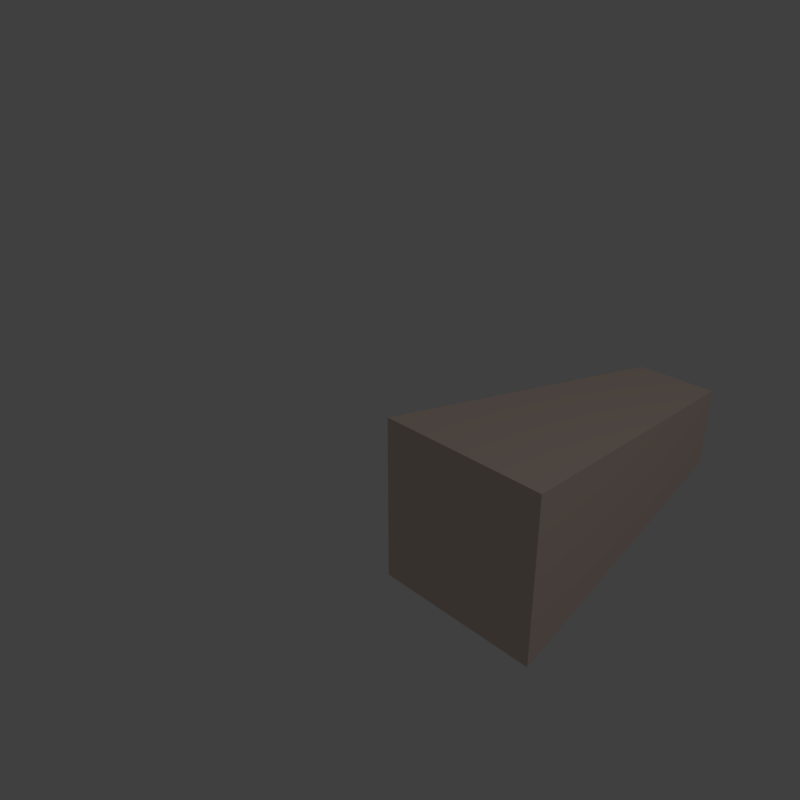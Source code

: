 # Source: Obelisk_Test.blend  (saved by Blender 2.78.0; exported with 4.5.12 LTS)
import bpy
from mathutils import Matrix  # noqa: F401  (used for matrix-valued properties, if any)

bpy.ops.wm.read_factory_settings(use_empty=True)
scene = bpy.context.scene
scene.name = 'Scene'

# ---- collections
col_collection_1 = bpy.data.collections.new('Collection 1'); scene.collection.children.link(col_collection_1)

# ---- materials (node trees are filled in below, after node groups)
mat_material = bpy.data.materials.new('Material')
mat_material.alpha_threshold = 0.0
mat_material.use_transparent_shadow = False
mat_material.diffuse_color = (0.7484, 0.603, 0.5282, 1.0)
mat_material.roughness = 0.5
mat_material.specular_intensity = 0.0
mat_material.line_color = (0.0, 0.0, 0.0, 1.0)

# ---- material node trees

# ---- world
world_world = bpy.data.worlds.new('World'); scene.world = world_world
world_world.color = (0.05088, 0.05088, 0.05088)
world_world.use_sun_shadow = False
world_world.sun_shadow_jitter_overblur = 0.0
world_world.cycles.sampling_method = 'MANUAL'

# ---- cameras
cam_camera = bpy.data.cameras.new('Camera')
cam_camera.clip_end = 100.0
cam_camera.lens = 35.0
cam_camera.sensor_width = 32.0
cam_camera.sensor_height = 18.0
cam_camera.ortho_scale = 7.314
cam_camera.dof.focus_distance = 0.0
cam_camera.dof.aperture_fstop = 128.0

# ---- lights
light_lamp = bpy.data.lights.new('Lamp', 'POINT')
light_lamp.transmission_factor = 0.0
light_lamp.cutoff_distance = 30.0
light_lamp.energy = 100.0
light_lamp.shadow_buffer_clip_start = 1.001
light_lamp.shadow_soft_size = 0.1
light_lamp.shadow_maximum_resolution = 0.006
light_lamp.use_absolute_resolution = True

# ---- meshes
me_cube = bpy.data.meshes.new('Cube')
me_cube.from_pydata([(0.5, -2.98e-08, -0.5), (0.5, 0.0, 0.5), (-0.5, 2.98e-08, 0.5), (-0.5, 0.0, -0.5), (0.25, 2.0, -0.25), (0.25, 2.0, 0.25), (-0.25, 2.0, 0.25), (-0.25, 2.0, -0.25)], [], [(0, 1, 2, 3), (4, 7, 6, 5), (0, 4, 5, 1), (1, 5, 6, 2), (2, 6, 7, 3), (4, 0, 3, 7)])
_uv = me_cube.uv_layers.new(name='UVMap')
_uv.uv.foreach_set('vector', [0.8073, 0.5312, 0.8073, 0.7483, 0.5901, 0.7483, 0.5901, 0.5312, 0.5278, 0.6397, 0.4192, 0.6397, 0.4192, 0.5312, 0.5278, 0.5312, 0.2483, 0.5312, 0.194, 0.9688, 0.08546, 0.9688, 0.03118, 0.5312, 0.2483, 0.03118, 0.194, 0.4688, 0.08546, 0.4688, 0.03118, 0.03118, 0.8073, 0.03118, 0.753, 0.4688, 0.6444, 0.4688, 0.5901, 0.03118, 0.3649, 0.4688, 0.3107, 0.03118, 0.5278, 0.03118, 0.4735, 0.4688])
me_cube.materials.append(mat_material)
me_cube.use_remesh_preserve_volume = False
me_cube.use_remesh_preserve_attributes = False
me_cube.use_mirror_vertex_groups = False
me_cube.update()

# ---- objects
ob_empty = bpy.data.objects.new('Empty', None)
ob_obelisk = bpy.data.objects.new('Obelisk', me_cube)
ob_lamp = bpy.data.objects.new('Lamp', light_lamp)
ob_camera = bpy.data.objects.new('Camera', cam_camera)

# ---- transforms, parenting, visibility, modifiers, constraints
ob_empty.location = (0.0, 0.0, 1.002)
ob_empty.rotation_euler = (1.571, -0.0, 0.0)
ob_empty.empty_image_offset = (0.0, 0.0)
ob_empty.lineart.crease_threshold = 0.0
ob_obelisk.location = (0.0, 0.0, 0.0)
ob_obelisk.lock_rotations_4d = False
ob_obelisk.empty_display_type = 'ARROWS'
ob_obelisk.lineart.crease_threshold = 0.0
ob_lamp.location = (4.076, 1.005, 5.904)
ob_lamp.rotation_euler = (0.6503, 0.05522, 1.866)
ob_lamp.lock_rotations_4d = False
ob_lamp.empty_display_type = 'ARROWS'
ob_lamp.color = (0.0, 0.0, 0.0, 0.0)
ob_lamp.lineart.crease_threshold = 0.0
ob_camera.location = (2.439, -2.683, 2.58)
ob_camera.rotation_euler = (1.109, 0.0, 0.8149)
ob_camera.lock_rotations_4d = False
ob_camera.empty_display_type = 'ARROWS'
ob_camera.color = (0.0, 0.0, 0.0, 0.0)
ob_camera.display_type = 'WIRE'
ob_camera.lineart.crease_threshold = 0.0

# ---- collection membership
col_collection_1.objects.link(ob_empty)
col_collection_1.objects.link(ob_obelisk)
col_collection_1.objects.link(ob_lamp)
col_collection_1.objects.link(ob_camera)

# ---- scene / render settings (as saved in the file)
scene.camera = ob_camera
scene.frame_start = 1; scene.frame_end = 250; scene.frame_set(1)
scene.render.engine = 'BLENDER_EEVEE_NEXT'
scene.render.resolution_x = 1024
scene.render.resolution_y = 1024
scene.render.resolution_percentage = 50
scene.render.dither_intensity = 0.0
scene.cycles.use_denoising = False
scene.cycles.samples = 128
scene.cycles.sampling_pattern = 'TABULATED_SOBOL'
scene.cycles.light_sampling_threshold = 0.0
scene.cycles.use_adaptive_sampling = False
scene.cycles.use_light_tree = False
scene.cycles.blur_glossy = 0.0
scene.cycles.sample_clamp_indirect = 0.0
scene.view_settings.view_transform = 'Standard'
bpy.context.view_layer.update()
